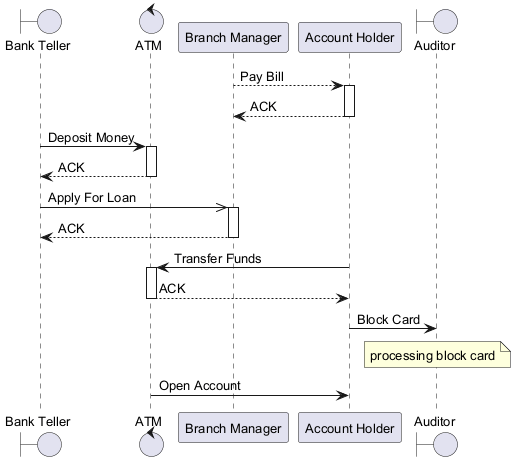

The diagram above was rendered by PlantUML. Its source (embedded in the PNG):
@startuml
skinparam defaultFontSize 13
boundary "Bank Teller" as BT
control "ATM" as A
participant "Branch Manager" as BM
participant "Account Holder" as AH
boundary "Auditor" as A2
BM --> AH : Pay Bill
activate AH
AH --> BM : ACK
deactivate AH
BT -> A : Deposit Money
activate A
A --> BT : ACK
deactivate A
BT ->> BM : Apply For Loan
activate BM
BM --> BT : ACK
deactivate BM
AH -> A : Transfer Funds
activate A
A --> AH : ACK
deactivate A
AH -> A2 : Block Card
note over A2 : processing block card
A -> AH : Open Account
@enduml